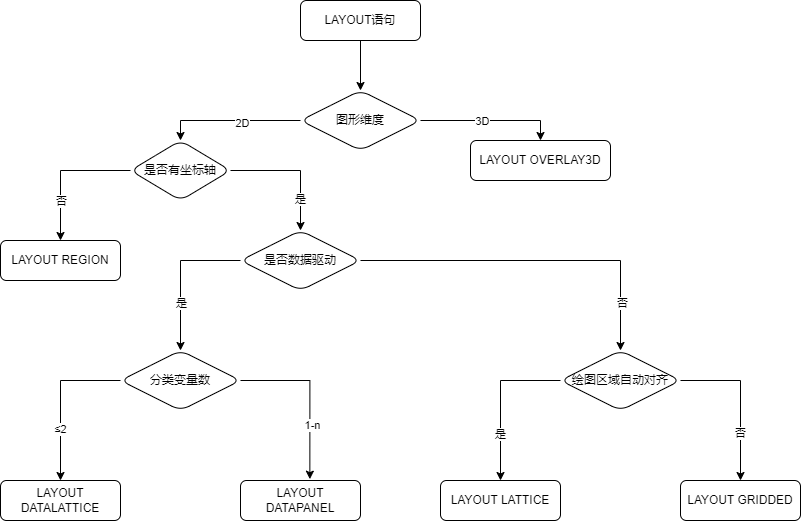

The diagram above was exported from draw.io. Its source (the exported page's mxGraphModel, read from the mxfile embedded in the PNG):
<mxGraphModel dx="780" dy="513" grid="1" gridSize="10" guides="1" tooltips="1" connect="1" arrows="1" fold="1" page="1" pageScale="1" pageWidth="827" pageHeight="1169" math="0" shadow="0">
  <root>
    <mxCell id="0" />
    <mxCell id="1" parent="0" />
    <mxCell id="vxVXx0YnH10lXT5ZAvqA-3" value="" style="edgeStyle=orthogonalEdgeStyle;rounded=0;orthogonalLoop=1;jettySize=auto;html=1;" parent="1" source="vxVXx0YnH10lXT5ZAvqA-1" target="vxVXx0YnH10lXT5ZAvqA-2" edge="1">
      <mxGeometry relative="1" as="geometry" />
    </mxCell>
    <mxCell id="vxVXx0YnH10lXT5ZAvqA-1" value="LAYOUT语句" style="rounded=1;whiteSpace=wrap;html=1;" parent="1" vertex="1">
      <mxGeometry x="320" y="40" width="120" height="40" as="geometry" />
    </mxCell>
    <mxCell id="vxVXx0YnH10lXT5ZAvqA-7" value="" style="edgeStyle=orthogonalEdgeStyle;rounded=0;orthogonalLoop=1;jettySize=auto;html=1;entryX=0.5;entryY=0;entryDx=0;entryDy=0;" parent="1" source="vxVXx0YnH10lXT5ZAvqA-2" target="vxVXx0YnH10lXT5ZAvqA-6" edge="1">
      <mxGeometry relative="1" as="geometry" />
    </mxCell>
    <mxCell id="vxVXx0YnH10lXT5ZAvqA-16" value="2D" style="edgeLabel;html=1;align=center;verticalAlign=middle;resizable=0;points=[];" parent="vxVXx0YnH10lXT5ZAvqA-7" vertex="1" connectable="0">
      <mxGeometry x="-0.1524" y="2" relative="1" as="geometry">
        <mxPoint as="offset" />
      </mxGeometry>
    </mxCell>
    <mxCell id="vxVXx0YnH10lXT5ZAvqA-14" style="edgeStyle=orthogonalEdgeStyle;rounded=0;orthogonalLoop=1;jettySize=auto;html=1;entryX=0.5;entryY=0;entryDx=0;entryDy=0;" parent="1" source="vxVXx0YnH10lXT5ZAvqA-2" target="vxVXx0YnH10lXT5ZAvqA-13" edge="1">
      <mxGeometry relative="1" as="geometry" />
    </mxCell>
    <mxCell id="vxVXx0YnH10lXT5ZAvqA-17" value="3D" style="edgeLabel;html=1;align=center;verticalAlign=middle;resizable=0;points=[];" parent="vxVXx0YnH10lXT5ZAvqA-14" vertex="1" connectable="0">
      <mxGeometry x="-0.1333" relative="1" as="geometry">
        <mxPoint as="offset" />
      </mxGeometry>
    </mxCell>
    <mxCell id="vxVXx0YnH10lXT5ZAvqA-2" value="图形维度" style="rhombus;whiteSpace=wrap;html=1;rounded=1;" parent="1" vertex="1">
      <mxGeometry x="320" y="130" width="120" height="60" as="geometry" />
    </mxCell>
    <mxCell id="vxVXx0YnH10lXT5ZAvqA-12" style="edgeStyle=orthogonalEdgeStyle;rounded=0;orthogonalLoop=1;jettySize=auto;html=1;entryX=0.5;entryY=0;entryDx=0;entryDy=0;exitX=0;exitY=0.5;exitDx=0;exitDy=0;" parent="1" source="vxVXx0YnH10lXT5ZAvqA-6" target="vxVXx0YnH10lXT5ZAvqA-11" edge="1">
      <mxGeometry relative="1" as="geometry" />
    </mxCell>
    <mxCell id="qQ0x39BMUzLFLw5qIE2I-2" value="否" style="edgeLabel;html=1;align=center;verticalAlign=middle;resizable=0;points=[];" vertex="1" connectable="0" parent="vxVXx0YnH10lXT5ZAvqA-12">
      <mxGeometry x="0.3857" y="3" relative="1" as="geometry">
        <mxPoint x="-3" y="3" as="offset" />
      </mxGeometry>
    </mxCell>
    <mxCell id="vxVXx0YnH10lXT5ZAvqA-19" style="edgeStyle=orthogonalEdgeStyle;rounded=0;orthogonalLoop=1;jettySize=auto;html=1;entryX=0.5;entryY=0;entryDx=0;entryDy=0;exitX=1;exitY=0.5;exitDx=0;exitDy=0;" parent="1" source="vxVXx0YnH10lXT5ZAvqA-6" target="vxVXx0YnH10lXT5ZAvqA-18" edge="1">
      <mxGeometry relative="1" as="geometry" />
    </mxCell>
    <mxCell id="qQ0x39BMUzLFLw5qIE2I-1" value="是" style="edgeLabel;html=1;align=center;verticalAlign=middle;resizable=0;points=[];" vertex="1" connectable="0" parent="vxVXx0YnH10lXT5ZAvqA-19">
      <mxGeometry x="0.5077" y="-1" relative="1" as="geometry">
        <mxPoint as="offset" />
      </mxGeometry>
    </mxCell>
    <mxCell id="vxVXx0YnH10lXT5ZAvqA-6" value="是否有坐标轴" style="rhombus;whiteSpace=wrap;html=1;rounded=1;" parent="1" vertex="1">
      <mxGeometry x="150" y="180" width="100" height="60" as="geometry" />
    </mxCell>
    <mxCell id="vxVXx0YnH10lXT5ZAvqA-11" value="LAYOUT REGION" style="rounded=1;whiteSpace=wrap;html=1;" parent="1" vertex="1">
      <mxGeometry x="20" y="280" width="120" height="40" as="geometry" />
    </mxCell>
    <mxCell id="vxVXx0YnH10lXT5ZAvqA-13" value="LAYOUT OVERLAY3D" style="rounded=1;whiteSpace=wrap;html=1;" parent="1" vertex="1">
      <mxGeometry x="490" y="180" width="140" height="40" as="geometry" />
    </mxCell>
    <mxCell id="vxVXx0YnH10lXT5ZAvqA-22" style="edgeStyle=orthogonalEdgeStyle;rounded=0;orthogonalLoop=1;jettySize=auto;html=1;entryX=0.5;entryY=0;entryDx=0;entryDy=0;exitX=0;exitY=0.5;exitDx=0;exitDy=0;" parent="1" source="vxVXx0YnH10lXT5ZAvqA-18" target="vxVXx0YnH10lXT5ZAvqA-20" edge="1">
      <mxGeometry relative="1" as="geometry" />
    </mxCell>
    <mxCell id="vxVXx0YnH10lXT5ZAvqA-23" value="是" style="edgeLabel;html=1;align=center;verticalAlign=middle;resizable=0;points=[];" parent="vxVXx0YnH10lXT5ZAvqA-22" vertex="1" connectable="0">
      <mxGeometry x="0.36" relative="1" as="geometry">
        <mxPoint as="offset" />
      </mxGeometry>
    </mxCell>
    <mxCell id="vxVXx0YnH10lXT5ZAvqA-30" style="edgeStyle=orthogonalEdgeStyle;rounded=0;orthogonalLoop=1;jettySize=auto;html=1;entryX=0.5;entryY=0;entryDx=0;entryDy=0;" parent="1" source="vxVXx0YnH10lXT5ZAvqA-18" target="vxVXx0YnH10lXT5ZAvqA-21" edge="1">
      <mxGeometry relative="1" as="geometry" />
    </mxCell>
    <mxCell id="vxVXx0YnH10lXT5ZAvqA-31" value="否" style="edgeLabel;html=1;align=center;verticalAlign=middle;resizable=0;points=[];" parent="vxVXx0YnH10lXT5ZAvqA-30" vertex="1" connectable="0">
      <mxGeometry x="0.7273" y="1" relative="1" as="geometry">
        <mxPoint as="offset" />
      </mxGeometry>
    </mxCell>
    <mxCell id="vxVXx0YnH10lXT5ZAvqA-18" value="是否数据驱动" style="rhombus;whiteSpace=wrap;html=1;rounded=1;" parent="1" vertex="1">
      <mxGeometry x="260" y="270" width="120" height="60" as="geometry" />
    </mxCell>
    <mxCell id="vxVXx0YnH10lXT5ZAvqA-26" style="edgeStyle=orthogonalEdgeStyle;rounded=0;orthogonalLoop=1;jettySize=auto;html=1;entryX=0.5;entryY=0;entryDx=0;entryDy=0;exitX=0;exitY=0.5;exitDx=0;exitDy=0;" parent="1" source="vxVXx0YnH10lXT5ZAvqA-20" target="vxVXx0YnH10lXT5ZAvqA-24" edge="1">
      <mxGeometry relative="1" as="geometry" />
    </mxCell>
    <mxCell id="vxVXx0YnH10lXT5ZAvqA-27" value="≤2" style="edgeLabel;html=1;align=center;verticalAlign=middle;resizable=0;points=[];" parent="vxVXx0YnH10lXT5ZAvqA-26" vertex="1" connectable="0">
      <mxGeometry x="0.35" y="-1" relative="1" as="geometry">
        <mxPoint as="offset" />
      </mxGeometry>
    </mxCell>
    <mxCell id="vxVXx0YnH10lXT5ZAvqA-28" style="edgeStyle=orthogonalEdgeStyle;rounded=0;orthogonalLoop=1;jettySize=auto;html=1;entryX=0.578;entryY=-0.033;entryDx=0;entryDy=0;entryPerimeter=0;exitX=1;exitY=0.5;exitDx=0;exitDy=0;" parent="1" source="vxVXx0YnH10lXT5ZAvqA-20" target="vxVXx0YnH10lXT5ZAvqA-25" edge="1">
      <mxGeometry relative="1" as="geometry" />
    </mxCell>
    <mxCell id="vxVXx0YnH10lXT5ZAvqA-29" value="1-n" style="edgeLabel;html=1;align=center;verticalAlign=middle;resizable=0;points=[];" parent="vxVXx0YnH10lXT5ZAvqA-28" vertex="1" connectable="0">
      <mxGeometry x="0.3612" y="2" relative="1" as="geometry">
        <mxPoint as="offset" />
      </mxGeometry>
    </mxCell>
    <mxCell id="vxVXx0YnH10lXT5ZAvqA-20" value="分类变量数" style="rhombus;whiteSpace=wrap;html=1;rounded=1;" parent="1" vertex="1">
      <mxGeometry x="140" y="390" width="120" height="60" as="geometry" />
    </mxCell>
    <mxCell id="vxVXx0YnH10lXT5ZAvqA-34" style="edgeStyle=orthogonalEdgeStyle;rounded=0;orthogonalLoop=1;jettySize=auto;html=1;entryX=0.5;entryY=0;entryDx=0;entryDy=0;exitX=0;exitY=0.5;exitDx=0;exitDy=0;" parent="1" source="vxVXx0YnH10lXT5ZAvqA-21" target="vxVXx0YnH10lXT5ZAvqA-32" edge="1">
      <mxGeometry relative="1" as="geometry" />
    </mxCell>
    <mxCell id="vxVXx0YnH10lXT5ZAvqA-35" value="是" style="edgeLabel;html=1;align=center;verticalAlign=middle;resizable=0;points=[];" parent="vxVXx0YnH10lXT5ZAvqA-34" vertex="1" connectable="0">
      <mxGeometry x="0.4125" y="-1" relative="1" as="geometry">
        <mxPoint as="offset" />
      </mxGeometry>
    </mxCell>
    <mxCell id="vxVXx0YnH10lXT5ZAvqA-36" style="edgeStyle=orthogonalEdgeStyle;rounded=0;orthogonalLoop=1;jettySize=auto;html=1;entryX=0.5;entryY=0;entryDx=0;entryDy=0;exitX=1;exitY=0.5;exitDx=0;exitDy=0;" parent="1" source="vxVXx0YnH10lXT5ZAvqA-21" target="vxVXx0YnH10lXT5ZAvqA-33" edge="1">
      <mxGeometry relative="1" as="geometry" />
    </mxCell>
    <mxCell id="vxVXx0YnH10lXT5ZAvqA-37" value="否" style="edgeLabel;html=1;align=center;verticalAlign=middle;resizable=0;points=[];" parent="vxVXx0YnH10lXT5ZAvqA-36" vertex="1" connectable="0">
      <mxGeometry x="0.4" y="-1" relative="1" as="geometry">
        <mxPoint as="offset" />
      </mxGeometry>
    </mxCell>
    <mxCell id="vxVXx0YnH10lXT5ZAvqA-21" value="绘图区域自动对齐" style="rhombus;whiteSpace=wrap;html=1;rounded=1;" parent="1" vertex="1">
      <mxGeometry x="580" y="390" width="120" height="60" as="geometry" />
    </mxCell>
    <mxCell id="vxVXx0YnH10lXT5ZAvqA-24" value="LAYOUT DATALATTICE" style="rounded=1;whiteSpace=wrap;html=1;" parent="1" vertex="1">
      <mxGeometry x="20" y="520" width="120" height="40" as="geometry" />
    </mxCell>
    <mxCell id="vxVXx0YnH10lXT5ZAvqA-25" value="LAYOUT DATAPANEL" style="rounded=1;whiteSpace=wrap;html=1;" parent="1" vertex="1">
      <mxGeometry x="260" y="520" width="120" height="40" as="geometry" />
    </mxCell>
    <mxCell id="vxVXx0YnH10lXT5ZAvqA-32" value="LAYOUT LATTICE" style="rounded=1;whiteSpace=wrap;html=1;" parent="1" vertex="1">
      <mxGeometry x="460" y="520" width="120" height="40" as="geometry" />
    </mxCell>
    <mxCell id="vxVXx0YnH10lXT5ZAvqA-33" value="LAYOUT GRIDDED" style="rounded=1;whiteSpace=wrap;html=1;" parent="1" vertex="1">
      <mxGeometry x="700" y="520" width="120" height="40" as="geometry" />
    </mxCell>
  </root>
</mxGraphModel>